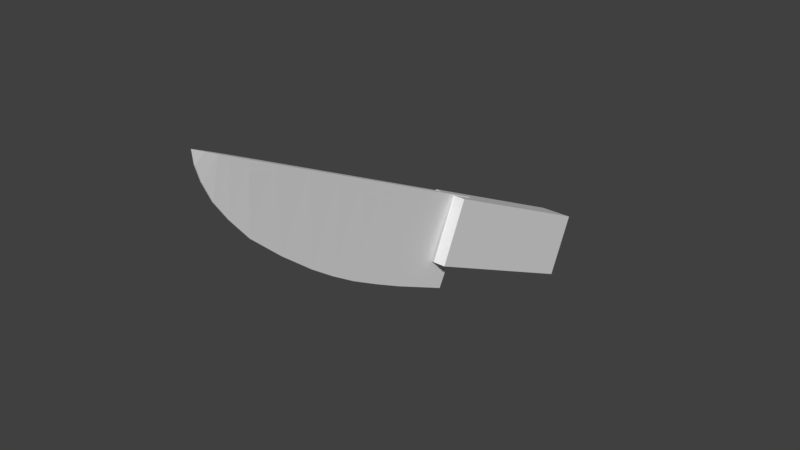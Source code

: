 # Source: Knife.blend  (saved by Blender 2.80.75; exported with 4.5.12 LTS)
import bpy
from mathutils import Matrix  # noqa: F401  (used for matrix-valued properties, if any)

bpy.ops.wm.read_factory_settings(use_empty=True)
scene = bpy.context.scene
scene.name = 'Scene'

# ---- collections
col_collection_1 = bpy.data.collections.new('Collection 1'); scene.collection.children.link(col_collection_1)

# ---- materials (node trees are filled in below, after node groups)
mat_blade = bpy.data.materials.new('Blade')
mat_blade.alpha_threshold = 0.0
mat_blade.use_transparent_shadow = False
mat_blade.roughness = 0.5
mat_butt = bpy.data.materials.new('Butt')
mat_butt.alpha_threshold = 0.0
mat_butt.use_transparent_shadow = False
mat_butt.roughness = 0.5

# ---- material node trees

# ---- world
world_world = bpy.data.worlds.new('World'); scene.world = world_world
world_world.color = (0.05088, 0.05088, 0.05088)
world_world.use_sun_shadow = False
world_world.sun_shadow_jitter_overblur = 0.0
world_world.cycles.sampling_method = 'MANUAL'

# ---- meshes
me_cube_000 = bpy.data.meshes.new('Cube.000')
me_cube_000.from_pydata([(-0.008545, -4.039, -0.712), (-0.05656, -4.074, 0.4796), (-0.008545, -2.175, -0.8773), (-0.05656, -2.16, 0.4796), (0.008545, -4.039, -0.712), (0.05656, -4.074, 0.4796), (0.008545, -2.175, -0.8773), (0.05656, -2.16, 0.4796), (-0.008545, -5.238, -0.4002), (-0.05656, -5.215, 0.4796), (0.05656, -5.215, 0.4796), (0.008545, -5.238, -0.4002), (-0.008545, -5.638, -0.2151), (-0.05328, -5.638, 0.4796), (0.05328, -5.638, 0.4796), (0.008545, -5.638, -0.2151), (-0.008545, -5.935, -0.04543), (-0.04692, -5.91, 0.4796), (0.04692, -5.91, 0.4796), (0.008545, -5.935, -0.04543), (-0.008545, -6.171, 0.148), (-0.04076, -6.091, 0.4796), (0.04076, -6.091, 0.4796), (0.008545, -6.171, 0.148), (-0.008545, -6.332, 0.3224), (-0.02575, -6.265, 0.4796), (0.02575, -6.265, 0.4796), (0.008545, -6.332, 0.3224), (0.003091, -6.438, 0.4796), (-0.008545, -3.159, -0.8354), (-0.05656, -3.176, 0.4796), (0.008545, -3.159, -0.8354), (0.05656, -3.176, 0.4796), (-0.05656, -1.456, 0.4796), (-0.008545, -1.456, -0.8773), (0.008545, -1.456, -0.8773), (0.05656, -1.456, 0.4796), (-0.05656, -1.153, 0.4796), (-0.008545, -1.153, -0.8773), (0.008545, -1.153, -0.8773), (0.05656, -1.153, 0.4796), (0.05656, -4.645, 0.4796), (0.008545, -4.639, -0.5749), (-0.008545, -4.639, -0.5749), (-0.05656, -4.645, 0.4796), (-0.008545, -3.599, -0.7849), (0.05656, -3.625, 0.4796), (-0.05656, -3.625, 0.4796), (0.008545, -3.599, -0.7849), (-0.05656, -2.668, 0.4796), (0.008545, -2.667, -0.8618), (-0.008545, -2.667, -0.8618), (0.05656, -2.668, 0.4796)], [], [(51, 49, 3, 2), (3, 7, 36, 33), (48, 46, 5, 4), (42, 41, 10, 11), (45, 48, 4, 0), (46, 47, 1, 5), (8, 11, 15, 12), (44, 43, 8, 9), (43, 42, 11, 8), (41, 44, 9, 10), (13, 12, 16, 17), (9, 8, 12, 13), (10, 9, 13, 14), (11, 10, 14, 15), (18, 17, 21, 22), (14, 13, 17, 18), (15, 14, 18, 19), (12, 15, 19, 16), (20, 23, 27, 24), (19, 18, 22, 23), (16, 19, 23, 20), (17, 16, 20, 21), (27, 26, 28), (21, 20, 24, 25), (22, 21, 25, 26), (23, 22, 26, 27), (27, 28, 24), (24, 28, 25), (25, 28, 26), (52, 49, 30, 32), (51, 50, 31, 29), (50, 52, 32, 31), (45, 47, 30, 29), (33, 36, 40, 37), (2, 3, 33, 34), (7, 6, 35, 36), (6, 2, 34, 35), (38, 37, 40, 39), (34, 33, 37, 38), (36, 35, 39, 40), (35, 34, 38, 39), (5, 1, 44, 41), (0, 4, 42, 43), (1, 0, 43, 44), (4, 5, 41, 42), (0, 1, 47, 45), (32, 30, 47, 46), (29, 31, 48, 45), (31, 32, 46, 48), (6, 7, 52, 50), (2, 6, 50, 51), (7, 3, 49, 52), (29, 30, 49, 51)])
me_cube_000.materials.append(mat_blade)
me_cube_000.use_remesh_preserve_volume = False
me_cube_000.use_remesh_preserve_attributes = False
me_cube_000.use_mirror_vertex_groups = False
me_cube_000.update()
me_cube_001 = bpy.data.meshes.new('Cube.001')
me_cube_001.from_pydata([(-0.243, -1.568, -0.481), (-0.243, -1.568, 0.481), (-0.243, 1.568, -0.481), (-0.243, 1.568, 0.481), (0.243, -1.568, -0.481), (0.243, -1.568, 0.481), (0.243, 1.568, -0.481), (0.243, 1.568, 0.481), (0.08099, 1.568, -0.481), (-0.08099, 1.568, -0.481), (-0.08099, 1.568, 0.481), (0.08099, 1.568, 0.481), (-0.0581, -1.568, -0.481), (0.0581, -1.568, -0.481), (0.0581, -1.568, 0.481), (-0.0581, -1.568, 0.481), (-0.0581, -1.162, -0.481), (0.0581, -1.162, -0.481), (0.0581, -1.162, 0.481), (-0.0581, -1.162, 0.481)], [], [(0, 1, 3, 2), (8, 11, 7, 6), (6, 7, 5, 4), (12, 15, 1, 0), (8, 6, 4, 13), (10, 3, 1, 15), (7, 11, 14, 5), (11, 10, 15, 14), (2, 9, 12, 0), (9, 8, 13, 12), (4, 5, 14, 13), (15, 12, 16, 19), (2, 3, 10, 9), (9, 10, 11, 8), (17, 18, 19, 16), (14, 15, 19, 18), (12, 13, 17, 16), (13, 14, 18, 17)])
me_cube_001.materials.append(mat_butt)
me_cube_001.use_remesh_preserve_volume = False
me_cube_001.use_remesh_preserve_attributes = False
me_cube_001.use_mirror_vertex_groups = False
me_cube_001.update()

# ---- objects
ob_blade = bpy.data.objects.new('Blade', me_cube_000)
ob_butt = bpy.data.objects.new('Butt', me_cube_001)

# ---- transforms, parenting, visibility, modifiers, constraints
ob_blade.location = (-3.725e-09, 1.242, 0.01465)
ob_blade.rotation_euler = (-0.4472, -0.0, 0.0)
ob_blade.lineart.crease_threshold = 0.0
ob_butt.location = (-3.725e-09, 1.236, 0.001413)
ob_butt.rotation_euler = (-0.4472, -0.0, 0.0)
ob_butt.lineart.crease_threshold = 0.0

# ---- collection membership
col_collection_1.objects.link(ob_blade)
col_collection_1.objects.link(ob_butt)

# ---- scene / render settings (as saved in the file)
scene.frame_start = 0; scene.frame_end = 120; scene.frame_set(0)
scene.render.engine = 'BLENDER_EEVEE_NEXT'
scene.render.resolution_percentage = 50
scene.render.dither_intensity = 0.0
scene.cycles.use_denoising = False
scene.cycles.samples = 128
scene.cycles.sampling_pattern = 'TABULATED_SOBOL'
scene.cycles.light_sampling_threshold = 0.0
scene.cycles.use_adaptive_sampling = False
scene.cycles.use_light_tree = False
scene.cycles.blur_glossy = 0.0
scene.cycles.sample_clamp_indirect = 0.0
scene.view_settings.view_transform = 'Standard'
bpy.context.view_layer.update()

# ---- added for rendering (the .blend has no active camera and no usable light): camera, sun
cam_auto = bpy.data.cameras.new('AutoCamera')
cam_auto.lens = 50.0
cam_auto.sensor_width = 36.0
cam_auto.clip_end = 1000.0
ob_auto_camera = bpy.data.objects.new('AutoCamera', cam_auto)
scene.collection.objects.link(ob_auto_camera)
ob_auto_camera.location = (8.27092, -10.9674, 7.67714)
ob_auto_camera.rotation_euler = (1.09748, -7.21219e-08, 0.694738)
scene.camera = ob_auto_camera
light_auto_sun = bpy.data.lights.new('AutoSun', 'SUN')
light_auto_sun.energy = 3.0
light_auto_sun.angle = 0.0523599
ob_auto_sun = bpy.data.objects.new('AutoSun', light_auto_sun)
scene.collection.objects.link(ob_auto_sun)
ob_auto_sun.rotation_euler = (0.872665, 0.174533, 0.523599)
bpy.context.view_layer.update()
